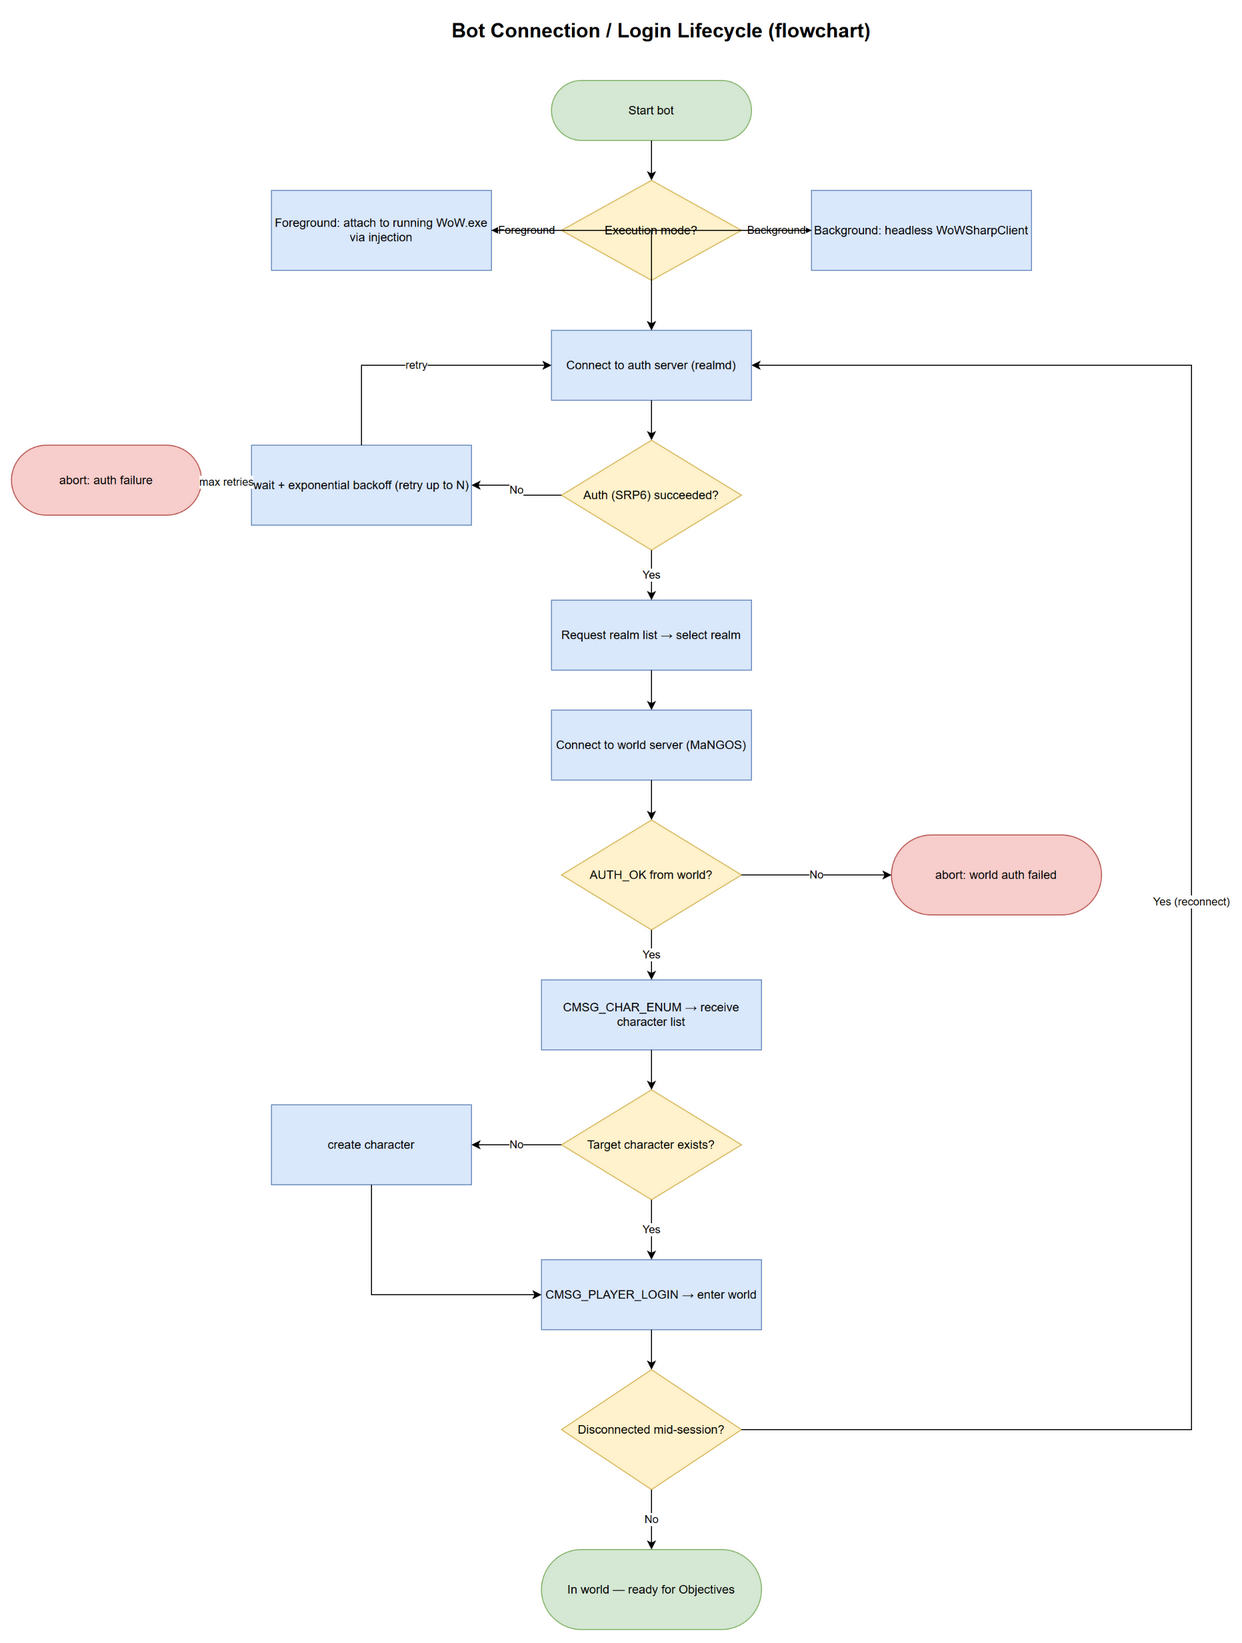

The diagram above was exported from draw.io. Its source (the exported page's mxGraphModel, read from the mxfile embedded in the PNG):
<mxGraphModel dx="1200" dy="800" grid="0" gridSize="10" guides="1" tooltips="1" connect="1" arrows="1" fold="1" page="1" pageScale="1" pageWidth="1500" pageHeight="1700" math="0" shadow="0">
  <root>
    <mxCell id="0" />
    <mxCell id="1" parent="0" />
    <mxCell id="title" value="Bot Connection / Login Lifecycle (flowchart)" style="text;html=1;fontSize=20;fontStyle=1;align=center;verticalAlign=middle;whiteSpace=wrap;" vertex="1" parent="1">
      <mxGeometry x="420" y="20" width="660" height="40" as="geometry" />
    </mxCell>
    <mxCell id="start" value="Start bot" style="rounded=1;arcSize=50;whiteSpace=wrap;html=1;fillColor=#d5e8d4;strokeColor=#82b366;" vertex="1" parent="1">
      <mxGeometry x="640" y="90" width="200" height="60" as="geometry" />
    </mxCell>
    <mxCell id="mode" value="Execution mode?" style="rhombus;whiteSpace=wrap;html=1;fillColor=#fff2cc;strokeColor=#d6b656;" vertex="1" parent="1">
      <mxGeometry x="650" y="190" width="180" height="100" as="geometry" />
    </mxCell>
    <mxCell id="fg" value="Foreground: attach to running WoW.exe via injection" style="rounded=0;whiteSpace=wrap;html=1;fillColor=#dae8fc;strokeColor=#6c8ebf;" vertex="1" parent="1">
      <mxGeometry x="360" y="200" width="220" height="80" as="geometry" />
    </mxCell>
    <mxCell id="bg" value="Background: headless WoWSharpClient" style="rounded=0;whiteSpace=wrap;html=1;fillColor=#dae8fc;strokeColor=#6c8ebf;" vertex="1" parent="1">
      <mxGeometry x="900" y="200" width="220" height="80" as="geometry" />
    </mxCell>
    <mxCell id="connect" value="Connect to auth server (realmd)" style="rounded=0;whiteSpace=wrap;html=1;fillColor=#dae8fc;strokeColor=#6c8ebf;" vertex="1" parent="1">
      <mxGeometry x="640" y="340" width="200" height="70" as="geometry" />
    </mxCell>
    <mxCell id="authdec" value="Auth (SRP6) succeeded?" style="rhombus;whiteSpace=wrap;html=1;fillColor=#fff2cc;strokeColor=#d6b656;" vertex="1" parent="1">
      <mxGeometry x="650" y="450" width="180" height="110" as="geometry" />
    </mxCell>
    <mxCell id="backoff" value="wait + exponential backoff (retry up to N)" style="rounded=0;whiteSpace=wrap;html=1;fillColor=#dae8fc;strokeColor=#6c8ebf;" vertex="1" parent="1">
      <mxGeometry x="340" y="455" width="220" height="80" as="geometry" />
    </mxCell>
    <mxCell id="abortauth" value="abort: auth failure" style="rounded=1;arcSize=50;whiteSpace=wrap;html=1;fillColor=#f8cecc;strokeColor=#b85450;" vertex="1" parent="1">
      <mxGeometry x="100" y="455" width="190" height="70" as="geometry" />
    </mxCell>
    <mxCell id="realmlist" value="Request realm list → select realm" style="rounded=0;whiteSpace=wrap;html=1;fillColor=#dae8fc;strokeColor=#6c8ebf;" vertex="1" parent="1">
      <mxGeometry x="640" y="610" width="200" height="70" as="geometry" />
    </mxCell>
    <mxCell id="connworld" value="Connect to world server (MaNGOS)" style="rounded=0;whiteSpace=wrap;html=1;fillColor=#dae8fc;strokeColor=#6c8ebf;" vertex="1" parent="1">
      <mxGeometry x="640" y="720" width="200" height="70" as="geometry" />
    </mxCell>
    <mxCell id="worlddec" value="AUTH_OK from world?" style="rhombus;whiteSpace=wrap;html=1;fillColor=#fff2cc;strokeColor=#d6b656;" vertex="1" parent="1">
      <mxGeometry x="650" y="830" width="180" height="110" as="geometry" />
    </mxCell>
    <mxCell id="abortworld" value="abort: world auth failed" style="rounded=1;arcSize=50;whiteSpace=wrap;html=1;fillColor=#f8cecc;strokeColor=#b85450;" vertex="1" parent="1">
      <mxGeometry x="980" y="845" width="210" height="80" as="geometry" />
    </mxCell>
    <mxCell id="charenum" value="CMSG_CHAR_ENUM → receive character list" style="rounded=0;whiteSpace=wrap;html=1;fillColor=#dae8fc;strokeColor=#6c8ebf;" vertex="1" parent="1">
      <mxGeometry x="630" y="990" width="220" height="70" as="geometry" />
    </mxCell>
    <mxCell id="chardec" value="Target character exists?" style="rhombus;whiteSpace=wrap;html=1;fillColor=#fff2cc;strokeColor=#d6b656;" vertex="1" parent="1">
      <mxGeometry x="650" y="1100" width="180" height="110" as="geometry" />
    </mxCell>
    <mxCell id="createchar" value="create character" style="rounded=0;whiteSpace=wrap;html=1;fillColor=#dae8fc;strokeColor=#6c8ebf;" vertex="1" parent="1">
      <mxGeometry x="360" y="1115" width="200" height="80" as="geometry" />
    </mxCell>
    <mxCell id="playerlogin" value="CMSG_PLAYER_LOGIN → enter world" style="rounded=0;whiteSpace=wrap;html=1;fillColor=#dae8fc;strokeColor=#6c8ebf;" vertex="1" parent="1">
      <mxGeometry x="630" y="1270" width="220" height="70" as="geometry" />
    </mxCell>
    <mxCell id="discdec" value="Disconnected mid-session?" style="rhombus;whiteSpace=wrap;html=1;fillColor=#fff2cc;strokeColor=#d6b656;" vertex="1" parent="1">
      <mxGeometry x="650" y="1380" width="180" height="120" as="geometry" />
    </mxCell>
    <mxCell id="end" value="In world — ready for Objectives" style="rounded=1;arcSize=50;whiteSpace=wrap;html=1;fillColor=#d5e8d4;strokeColor=#82b366;" vertex="1" parent="1">
      <mxGeometry x="630" y="1560" width="220" height="80" as="geometry" />
    </mxCell>
    <mxCell id="e_start_mode" style="edgeStyle=orthogonalEdgeStyle;rounded=0;html=1;" edge="1" parent="1" source="start" target="mode">
      <mxGeometry relative="1" as="geometry" />
    </mxCell>
    <mxCell id="e_mode_fg" value="Foreground" style="edgeStyle=orthogonalEdgeStyle;rounded=0;html=1;" edge="1" parent="1" source="mode" target="fg">
      <mxGeometry relative="1" as="geometry" />
    </mxCell>
    <mxCell id="e_mode_bg" value="Background" style="edgeStyle=orthogonalEdgeStyle;rounded=0;html=1;" edge="1" parent="1" source="mode" target="bg">
      <mxGeometry relative="1" as="geometry" />
    </mxCell>
    <mxCell id="e_fg_connect" style="edgeStyle=orthogonalEdgeStyle;rounded=0;html=1;" edge="1" parent="1" source="fg" target="connect">
      <mxGeometry relative="1" as="geometry" />
    </mxCell>
    <mxCell id="e_bg_connect" style="edgeStyle=orthogonalEdgeStyle;rounded=0;html=1;" edge="1" parent="1" source="bg" target="connect">
      <mxGeometry relative="1" as="geometry" />
    </mxCell>
    <mxCell id="e_connect_authdec" style="edgeStyle=orthogonalEdgeStyle;rounded=0;html=1;" edge="1" parent="1" source="connect" target="authdec">
      <mxGeometry relative="1" as="geometry" />
    </mxCell>
    <mxCell id="e_authdec_backoff" value="No" style="edgeStyle=orthogonalEdgeStyle;rounded=0;html=1;" edge="1" parent="1" source="authdec" target="backoff">
      <mxGeometry relative="1" as="geometry" />
    </mxCell>
    <mxCell id="e_backoff_connect" value="retry" style="edgeStyle=orthogonalEdgeStyle;rounded=0;html=1;exitX=0.5;exitY=0;exitDx=0;exitDy=0;entryX=0;entryY=0.5;entryDx=0;entryDy=0;" edge="1" parent="1" source="backoff" target="connect">
      <mxGeometry relative="1" as="geometry" />
    </mxCell>
    <mxCell id="e_backoff_abort" value="max retries" style="edgeStyle=orthogonalEdgeStyle;rounded=0;html=1;" edge="1" parent="1" source="backoff" target="abortauth">
      <mxGeometry relative="1" as="geometry" />
    </mxCell>
    <mxCell id="e_authdec_realmlist" value="Yes" style="edgeStyle=orthogonalEdgeStyle;rounded=0;html=1;" edge="1" parent="1" source="authdec" target="realmlist">
      <mxGeometry relative="1" as="geometry" />
    </mxCell>
    <mxCell id="e_realmlist_connworld" style="edgeStyle=orthogonalEdgeStyle;rounded=0;html=1;" edge="1" parent="1" source="realmlist" target="connworld">
      <mxGeometry relative="1" as="geometry" />
    </mxCell>
    <mxCell id="e_connworld_worlddec" style="edgeStyle=orthogonalEdgeStyle;rounded=0;html=1;" edge="1" parent="1" source="connworld" target="worlddec">
      <mxGeometry relative="1" as="geometry" />
    </mxCell>
    <mxCell id="e_worlddec_abort" value="No" style="edgeStyle=orthogonalEdgeStyle;rounded=0;html=1;" edge="1" parent="1" source="worlddec" target="abortworld">
      <mxGeometry relative="1" as="geometry" />
    </mxCell>
    <mxCell id="e_worlddec_charenum" value="Yes" style="edgeStyle=orthogonalEdgeStyle;rounded=0;html=1;" edge="1" parent="1" source="worlddec" target="charenum">
      <mxGeometry relative="1" as="geometry" />
    </mxCell>
    <mxCell id="e_charenum_chardec" style="edgeStyle=orthogonalEdgeStyle;rounded=0;html=1;" edge="1" parent="1" source="charenum" target="chardec">
      <mxGeometry relative="1" as="geometry" />
    </mxCell>
    <mxCell id="e_chardec_create" value="No" style="edgeStyle=orthogonalEdgeStyle;rounded=0;html=1;" edge="1" parent="1" source="chardec" target="createchar">
      <mxGeometry relative="1" as="geometry" />
    </mxCell>
    <mxCell id="e_create_login" style="edgeStyle=orthogonalEdgeStyle;rounded=0;html=1;exitX=0.5;exitY=1;exitDx=0;exitDy=0;entryX=0;entryY=0.5;entryDx=0;entryDy=0;" edge="1" parent="1" source="createchar" target="playerlogin">
      <mxGeometry relative="1" as="geometry" />
    </mxCell>
    <mxCell id="e_chardec_login" value="Yes" style="edgeStyle=orthogonalEdgeStyle;rounded=0;html=1;" edge="1" parent="1" source="chardec" target="playerlogin">
      <mxGeometry relative="1" as="geometry" />
    </mxCell>
    <mxCell id="e_login_discdec" style="edgeStyle=orthogonalEdgeStyle;rounded=0;html=1;" edge="1" parent="1" source="playerlogin" target="discdec">
      <mxGeometry relative="1" as="geometry" />
    </mxCell>
    <mxCell id="e_discdec_reconnect" value="Yes (reconnect)" style="edgeStyle=orthogonalEdgeStyle;rounded=0;html=1;exitX=1;exitY=0.5;exitDx=0;exitDy=0;entryX=1;entryY=0.5;entryDx=0;entryDy=0;" edge="1" parent="1" source="discdec" target="connect">
      <mxGeometry relative="1" as="geometry">
        <Array as="points">
          <mxPoint x="1280" y="1440" />
          <mxPoint x="1280" y="375" />
        </Array>
      </mxGeometry>
    </mxCell>
    <mxCell id="e_discdec_end" value="No" style="edgeStyle=orthogonalEdgeStyle;rounded=0;html=1;" edge="1" parent="1" source="discdec" target="end">
      <mxGeometry relative="1" as="geometry" />
    </mxCell>
  </root>
</mxGraphModel>